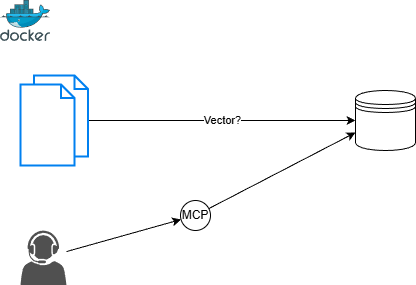

The diagram above was exported from draw.io. Its source (the exported page's mxGraphModel, read from the mxfile embedded in the PNG):
<mxGraphModel dx="500" dy="419" grid="1" gridSize="10" guides="1" tooltips="1" connect="1" arrows="1" fold="1" page="1" pageScale="1" pageWidth="850" pageHeight="1100" math="0" shadow="0">
  <root>
    <mxCell id="0" />
    <mxCell id="1" parent="0" />
    <mxCell id="3" value="" style="image;sketch=0;aspect=fixed;html=1;points=[];align=center;fontSize=12;image=img/lib/mscae/Docker.svg;" vertex="1" parent="1">
      <mxGeometry x="40" y="160" width="50" height="41" as="geometry" />
    </mxCell>
    <mxCell id="5" value="" style="shape=datastore;whiteSpace=wrap;html=1;" vertex="1" parent="1">
      <mxGeometry x="395" y="250" width="60" height="60" as="geometry" />
    </mxCell>
    <mxCell id="7" value="Vector?" style="edgeStyle=none;html=1;" edge="1" parent="1" source="6" target="5">
      <mxGeometry relative="1" as="geometry" />
    </mxCell>
    <mxCell id="6" value="" style="html=1;verticalLabelPosition=bottom;align=center;labelBackgroundColor=#ffffff;verticalAlign=top;strokeWidth=2;strokeColor=#0080F0;shadow=0;dashed=0;shape=mxgraph.ios7.icons.documents;" vertex="1" parent="1">
      <mxGeometry x="60" y="235" width="67.5" height="90" as="geometry" />
    </mxCell>
    <mxCell id="13" style="edgeStyle=none;html=1;" edge="1" parent="1" source="8" target="10">
      <mxGeometry relative="1" as="geometry" />
    </mxCell>
    <mxCell id="8" value="" style="sketch=0;pointerEvents=1;shadow=0;dashed=0;html=1;strokeColor=none;fillColor=#505050;labelPosition=center;verticalLabelPosition=bottom;verticalAlign=top;outlineConnect=0;align=center;shape=mxgraph.office.users.call_center_agent;" vertex="1" parent="1">
      <mxGeometry x="60" y="390" width="46" height="55" as="geometry" />
    </mxCell>
    <mxCell id="11" style="edgeStyle=none;html=1;entryX=0;entryY=0.7;entryDx=0;entryDy=0;" edge="1" parent="1" source="10" target="5">
      <mxGeometry relative="1" as="geometry" />
    </mxCell>
    <mxCell id="10" value="MCP" style="ellipse;whiteSpace=wrap;html=1;aspect=fixed;" vertex="1" parent="1">
      <mxGeometry x="220" y="360" width="30" height="30" as="geometry" />
    </mxCell>
  </root>
</mxGraphModel>